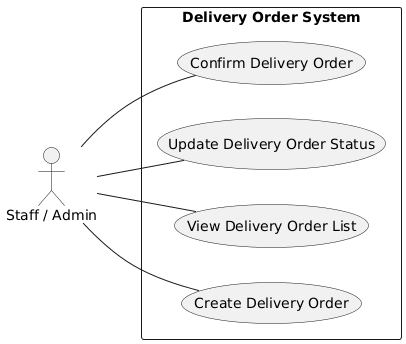

The diagram above was rendered by PlantUML. Its source (embedded in the PNG):
@startuml
left to right direction

actor "Staff / Admin" as User

rectangle "Delivery Order System" {
  User -- (Create Delivery Order)
  User -- (View Delivery Order List)
  User -- (Update Delivery Order Status)
  User -- (Confirm Delivery Order)
}
@enduml